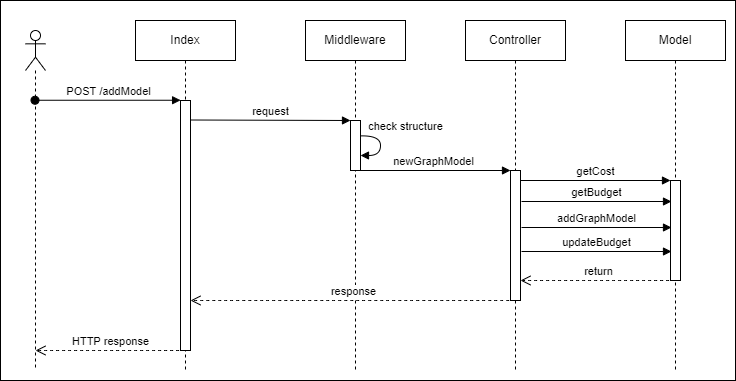

The diagram above was exported from draw.io. Its source (the exported page's mxGraphModel, read from the mxfile embedded in the PNG):
<mxGraphModel dx="1696" dy="424" grid="1" gridSize="10" guides="1" tooltips="1" connect="1" arrows="1" fold="1" page="1" pageScale="1" pageWidth="827" pageHeight="1169" math="0" shadow="0">
  <root>
    <mxCell id="0" />
    <mxCell id="1" parent="0" />
    <mxCell id="xW6V2nWnYP5Mm3mrXhiA-31" value="" style="html=1;dropTarget=0;" parent="1" vertex="1">
      <mxGeometry x="-145" y="20" width="735" height="380" as="geometry" />
    </mxCell>
    <mxCell id="xW6V2nWnYP5Mm3mrXhiA-1" value="" style="shape=umlLifeline;participant=umlActor;perimeter=lifelinePerimeter;whiteSpace=wrap;html=1;container=1;collapsible=0;recursiveResize=0;verticalAlign=top;spacingTop=36;outlineConnect=0;" parent="1" vertex="1">
      <mxGeometry x="-120" y="50" width="20" height="340" as="geometry" />
    </mxCell>
    <mxCell id="xW6V2nWnYP5Mm3mrXhiA-30" value="HTTP response" style="html=1;verticalAlign=bottom;endArrow=open;dashed=1;endSize=8;rounded=0;curved=1;" parent="xW6V2nWnYP5Mm3mrXhiA-1" source="xW6V2nWnYP5Mm3mrXhiA-6" edge="1">
      <mxGeometry relative="1" as="geometry">
        <mxPoint x="90" y="320" as="sourcePoint" />
        <mxPoint x="10" y="320" as="targetPoint" />
      </mxGeometry>
    </mxCell>
    <mxCell id="xW6V2nWnYP5Mm3mrXhiA-2" value="Middleware" style="shape=umlLifeline;perimeter=lifelinePerimeter;whiteSpace=wrap;html=1;container=1;collapsible=0;recursiveResize=0;outlineConnect=0;" parent="1" vertex="1">
      <mxGeometry x="160" y="40" width="100" height="350" as="geometry" />
    </mxCell>
    <mxCell id="xW6V2nWnYP5Mm3mrXhiA-10" value="" style="html=1;points=[];perimeter=orthogonalPerimeter;" parent="xW6V2nWnYP5Mm3mrXhiA-2" vertex="1">
      <mxGeometry x="45" y="100" width="10" height="50" as="geometry" />
    </mxCell>
    <mxCell id="xW6V2nWnYP5Mm3mrXhiA-14" value="check structure" style="html=1;verticalAlign=bottom;endArrow=block;rounded=0;exitX=1.026;exitY=0.308;exitDx=0;exitDy=0;exitPerimeter=0;edgeStyle=orthogonalEdgeStyle;curved=1;" parent="xW6V2nWnYP5Mm3mrXhiA-2" source="xW6V2nWnYP5Mm3mrXhiA-10" target="xW6V2nWnYP5Mm3mrXhiA-10" edge="1">
      <mxGeometry x="-0.3378" y="25" width="80" relative="1" as="geometry">
        <mxPoint x="80" y="130" as="sourcePoint" />
        <mxPoint x="160" y="130" as="targetPoint" />
        <Array as="points" />
        <mxPoint as="offset" />
      </mxGeometry>
    </mxCell>
    <mxCell id="xW6V2nWnYP5Mm3mrXhiA-3" value="Controller" style="shape=umlLifeline;perimeter=lifelinePerimeter;whiteSpace=wrap;html=1;container=1;collapsible=0;recursiveResize=0;outlineConnect=0;" parent="1" vertex="1">
      <mxGeometry x="320" y="40" width="100" height="350" as="geometry" />
    </mxCell>
    <mxCell id="xW6V2nWnYP5Mm3mrXhiA-15" value="" style="html=1;points=[];perimeter=orthogonalPerimeter;" parent="xW6V2nWnYP5Mm3mrXhiA-3" vertex="1">
      <mxGeometry x="45" y="150" width="10" height="130" as="geometry" />
    </mxCell>
    <mxCell id="xW6V2nWnYP5Mm3mrXhiA-4" value="Model" style="shape=umlLifeline;perimeter=lifelinePerimeter;whiteSpace=wrap;html=1;container=1;collapsible=0;recursiveResize=0;outlineConnect=0;" parent="1" vertex="1">
      <mxGeometry x="480" y="40" width="100" height="350" as="geometry" />
    </mxCell>
    <mxCell id="xW6V2nWnYP5Mm3mrXhiA-20" value="" style="html=1;points=[];perimeter=orthogonalPerimeter;" parent="xW6V2nWnYP5Mm3mrXhiA-4" vertex="1">
      <mxGeometry x="45" y="160" width="10" height="100" as="geometry" />
    </mxCell>
    <mxCell id="xW6V2nWnYP5Mm3mrXhiA-6" value="Index" style="shape=umlLifeline;perimeter=lifelinePerimeter;whiteSpace=wrap;html=1;container=1;collapsible=0;recursiveResize=0;outlineConnect=0;" parent="1" vertex="1">
      <mxGeometry x="-10" y="40" width="100" height="350" as="geometry" />
    </mxCell>
    <mxCell id="xW6V2nWnYP5Mm3mrXhiA-8" value="" style="html=1;points=[];perimeter=orthogonalPerimeter;" parent="xW6V2nWnYP5Mm3mrXhiA-6" vertex="1">
      <mxGeometry x="45" y="80" width="10" height="250" as="geometry" />
    </mxCell>
    <mxCell id="xW6V2nWnYP5Mm3mrXhiA-29" value="response" style="html=1;verticalAlign=bottom;endArrow=open;dashed=1;endSize=8;rounded=0;curved=1;" parent="xW6V2nWnYP5Mm3mrXhiA-6" source="xW6V2nWnYP5Mm3mrXhiA-3" edge="1">
      <mxGeometry relative="1" as="geometry">
        <mxPoint x="135" y="280" as="sourcePoint" />
        <mxPoint x="55" y="280" as="targetPoint" />
      </mxGeometry>
    </mxCell>
    <mxCell id="xW6V2nWnYP5Mm3mrXhiA-9" value="POST /addModel" style="html=1;verticalAlign=bottom;startArrow=oval;endArrow=block;startSize=8;rounded=0;entryX=0.01;entryY=-0.001;entryDx=0;entryDy=0;entryPerimeter=0;" parent="1" source="xW6V2nWnYP5Mm3mrXhiA-1" target="xW6V2nWnYP5Mm3mrXhiA-8" edge="1">
      <mxGeometry relative="1" as="geometry">
        <mxPoint x="-25" y="120" as="sourcePoint" />
        <mxPoint x="30" y="120" as="targetPoint" />
      </mxGeometry>
    </mxCell>
    <mxCell id="xW6V2nWnYP5Mm3mrXhiA-11" value="request" style="html=1;verticalAlign=bottom;endArrow=block;entryX=0;entryY=0;rounded=0;exitX=1.013;exitY=0.078;exitDx=0;exitDy=0;exitPerimeter=0;" parent="1" source="xW6V2nWnYP5Mm3mrXhiA-8" target="xW6V2nWnYP5Mm3mrXhiA-10" edge="1">
      <mxGeometry relative="1" as="geometry">
        <mxPoint x="50" y="140" as="sourcePoint" />
      </mxGeometry>
    </mxCell>
    <mxCell id="xW6V2nWnYP5Mm3mrXhiA-16" value="newGraphModel" style="html=1;verticalAlign=bottom;endArrow=block;entryX=0;entryY=0;rounded=0;curved=1;" parent="1" edge="1">
      <mxGeometry relative="1" as="geometry">
        <mxPoint x="209.5" y="190.0000000000001" as="sourcePoint" />
        <mxPoint x="365" y="190.0000000000001" as="targetPoint" />
      </mxGeometry>
    </mxCell>
    <mxCell id="xW6V2nWnYP5Mm3mrXhiA-21" value="getCost" style="html=1;verticalAlign=bottom;endArrow=block;entryX=0;entryY=0;rounded=0;curved=1;" parent="1" source="xW6V2nWnYP5Mm3mrXhiA-15" target="xW6V2nWnYP5Mm3mrXhiA-20" edge="1">
      <mxGeometry relative="1" as="geometry">
        <mxPoint x="420" y="240" as="sourcePoint" />
      </mxGeometry>
    </mxCell>
    <mxCell id="xW6V2nWnYP5Mm3mrXhiA-26" value="return" style="html=1;verticalAlign=bottom;endArrow=open;dashed=1;endSize=8;rounded=0;curved=1;" parent="1" edge="1">
      <mxGeometry relative="1" as="geometry">
        <mxPoint x="529.5" y="300" as="sourcePoint" />
        <mxPoint x="375" y="300" as="targetPoint" />
      </mxGeometry>
    </mxCell>
    <mxCell id="kEqI8vekZYZm6rePT_iQ-1" value="getBudget" style="html=1;verticalAlign=bottom;endArrow=block;entryX=0;entryY=0;rounded=0;curved=1;" edge="1" parent="1">
      <mxGeometry relative="1" as="geometry">
        <mxPoint x="376" y="221" as="sourcePoint" />
        <mxPoint x="526" y="221" as="targetPoint" />
      </mxGeometry>
    </mxCell>
    <mxCell id="kEqI8vekZYZm6rePT_iQ-2" value="addGraphModel" style="html=1;verticalAlign=bottom;endArrow=block;entryX=0;entryY=0;rounded=0;curved=1;" edge="1" parent="1">
      <mxGeometry relative="1" as="geometry">
        <mxPoint x="376" y="247" as="sourcePoint" />
        <mxPoint x="526" y="247" as="targetPoint" />
      </mxGeometry>
    </mxCell>
    <mxCell id="kEqI8vekZYZm6rePT_iQ-3" value="updateBudget" style="html=1;verticalAlign=bottom;endArrow=block;entryX=0;entryY=0;rounded=0;curved=1;" edge="1" parent="1">
      <mxGeometry relative="1" as="geometry">
        <mxPoint x="376" y="271" as="sourcePoint" />
        <mxPoint x="526" y="271" as="targetPoint" />
      </mxGeometry>
    </mxCell>
  </root>
</mxGraphModel>